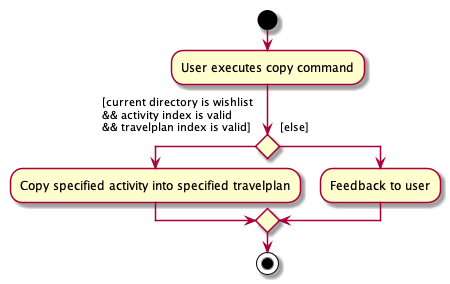

The diagram above was rendered by PlantUML. Its source (embedded in the PNG):
@startuml
start
:User executes copy command;


if () then ([current directory is wishlist 
&& activity index is valid 
&& travelplan index is valid]
)
  :Copy specified activity into specified travelplan;
else([else]
)
  :Feedback to user;
endif
stop
@enduml